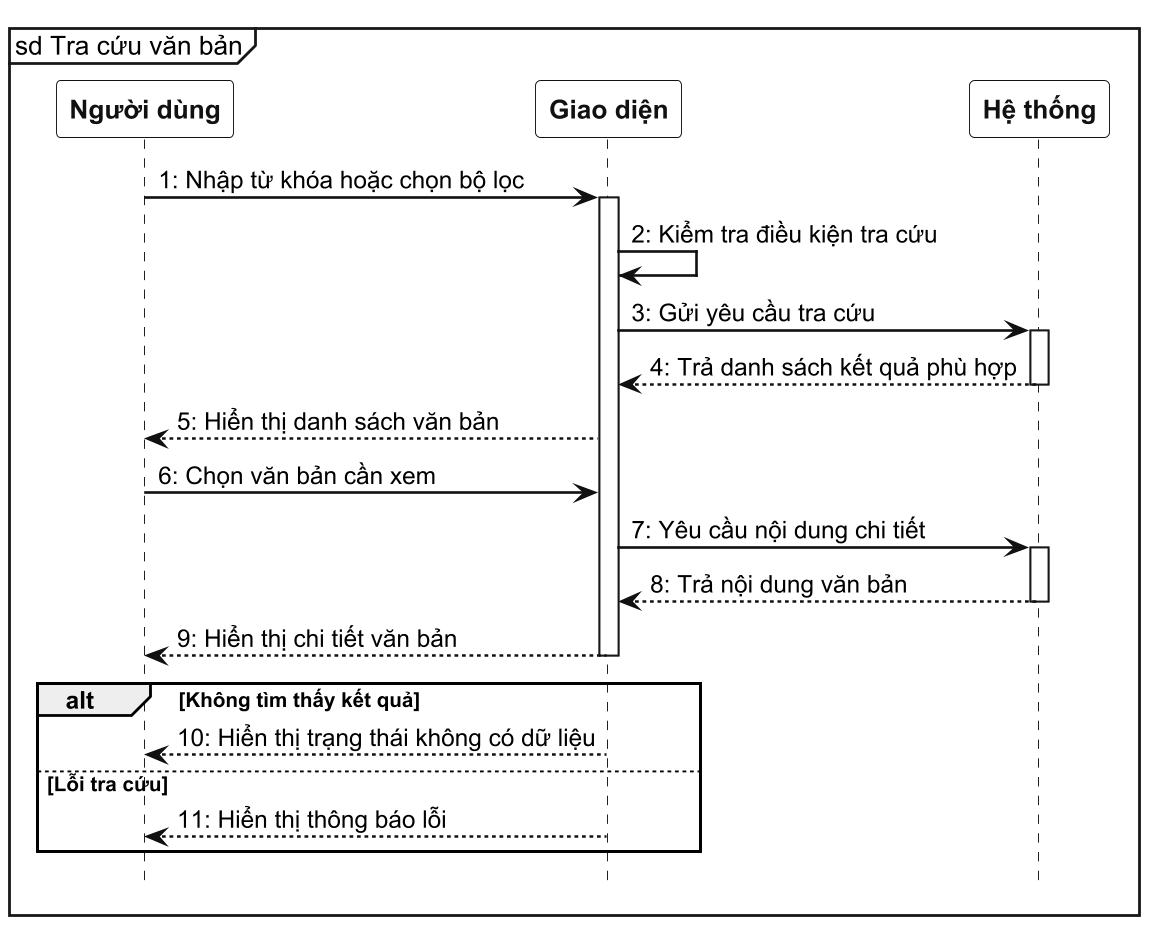

The diagram above was rendered by PlantUML. Its source (embedded in the PNG):
@startuml
skinparam monochrome true
skinparam shadowing false
skinparam defaultFontName "Arial"
skinparam dpi 180
skinparam sequence {
  ArrowColor #111111
  ArrowThickness 1.4
  LifeLineBorderColor #111111
  LifeLineBackgroundColor #FFFFFF
  ParticipantBorderColor #111111
  ParticipantBackgroundColor #FFFFFF
  ParticipantFontColor #111111
  ParticipantFontStyle bold
  BoxBorderColor #111111
  BoxBackgroundColor #FFFFFF
}
hide footbox
mainframe sd Tra cứu văn bản

participant "Người dùng" as User
participant "Giao diện" as UI
participant "Hệ thống" as System

User -> UI: 1: Nhập từ khóa hoặc chọn bộ lọc
activate UI
UI -> UI: 2: Kiểm tra điều kiện tra cứu
UI -> System: 3: Gửi yêu cầu tra cứu
activate System
System --> UI: 4: Trả danh sách kết quả phù hợp
deactivate System
UI --> User: 5: Hiển thị danh sách văn bản
User -> UI: 6: Chọn văn bản cần xem
UI -> System: 7: Yêu cầu nội dung chi tiết
activate System
System --> UI: 8: Trả nội dung văn bản
deactivate System
UI --> User: 9: Hiển thị chi tiết văn bản
deactivate UI

alt Không tìm thấy kết quả
  UI --> User: 10: Hiển thị trạng thái không có dữ liệu
else Lỗi tra cứu
  UI --> User: 11: Hiển thị thông báo lỗi
end
@enduml